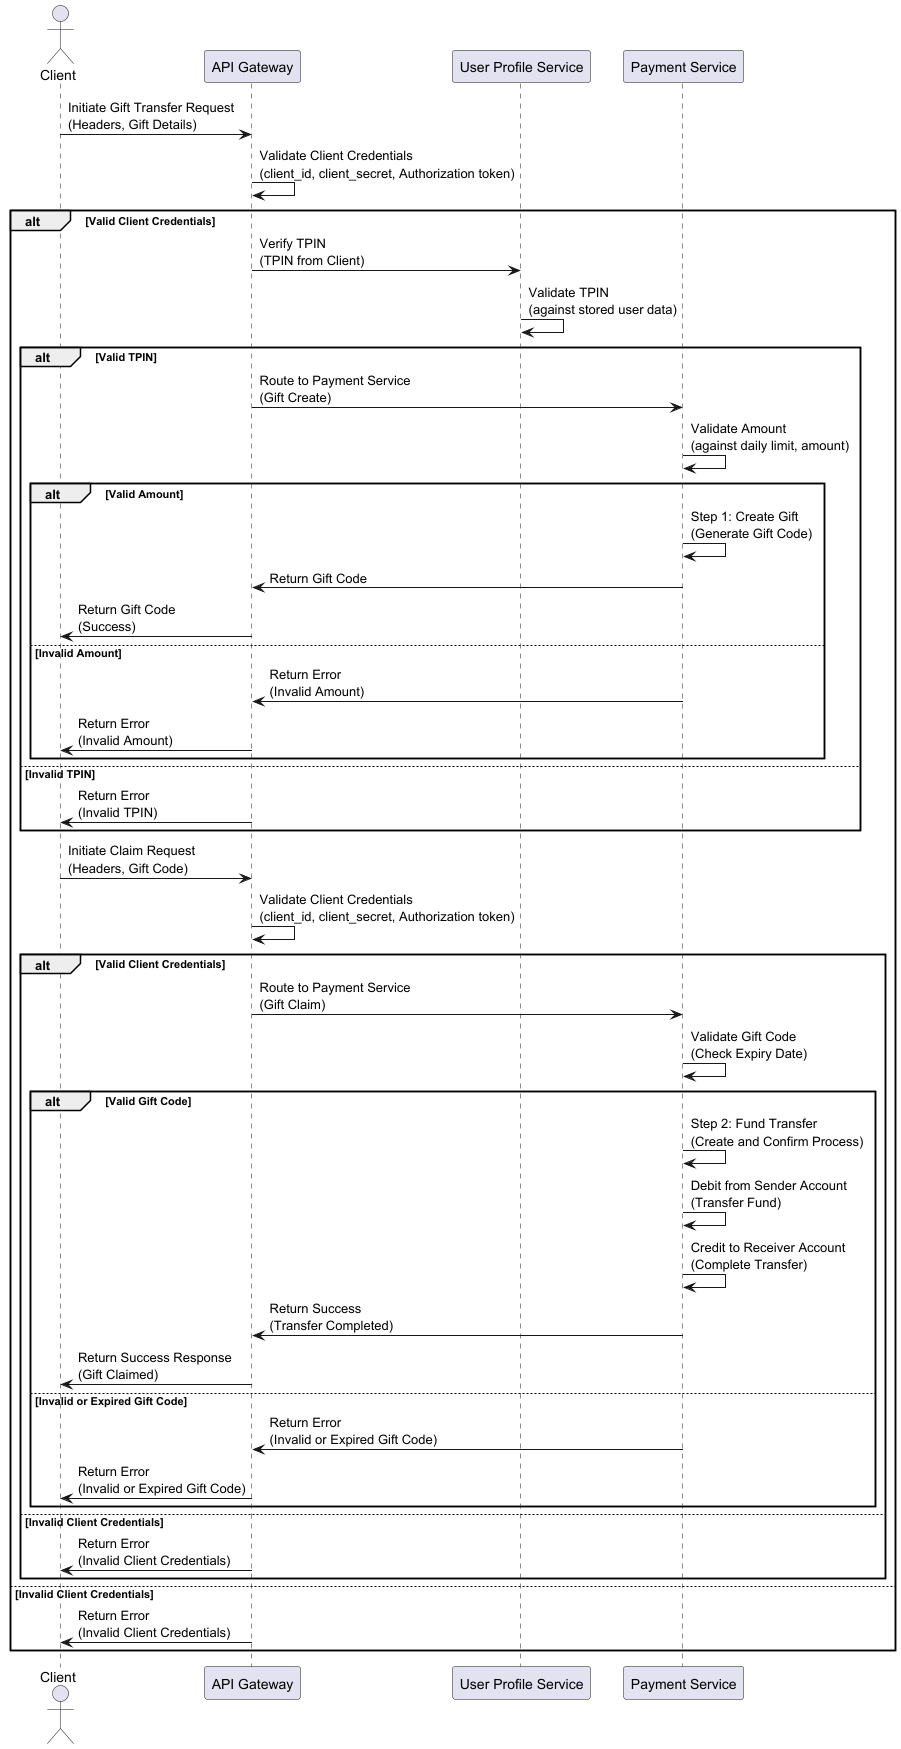

The diagram above was rendered by PlantUML. Its source (embedded in the PNG):
@startuml
actor Client

participant "API Gateway" as Gateway
participant "User Profile Service" as UserProfile
participant "Payment Service" as Payment

Client -> Gateway : Initiate Gift Transfer Request\n(Headers, Gift Details)
Gateway -> Gateway : Validate Client Credentials\n(client_id, client_secret, Authorization token)
alt Valid Client Credentials
    Gateway -> UserProfile : Verify TPIN\n(TPIN from Client)
    UserProfile -> UserProfile : Validate TPIN\n(against stored user data)
    alt Valid TPIN
        Gateway -> Payment : Route to Payment Service\n(Gift Create)
        Payment -> Payment : Validate Amount\n(against daily limit, amount)
        alt Valid Amount
            Payment -> Payment : Step 1: Create Gift\n(Generate Gift Code)
            Payment -> Gateway : Return Gift Code
            Gateway -> Client : Return Gift Code\n(Success)
        else Invalid Amount
            Payment -> Gateway : Return Error\n(Invalid Amount)
            Gateway -> Client : Return Error\n(Invalid Amount)
        end
    else Invalid TPIN
        Gateway -> Client : Return Error\n(Invalid TPIN)
    end

    Client -> Gateway : Initiate Claim Request\n(Headers, Gift Code)
    Gateway -> Gateway : Validate Client Credentials\n(client_id, client_secret, Authorization token)
    alt Valid Client Credentials
        Gateway -> Payment : Route to Payment Service\n(Gift Claim)
        Payment -> Payment : Validate Gift Code\n(Check Expiry Date)
        alt Valid Gift Code
            Payment -> Payment : Step 2: Fund Transfer\n(Create and Confirm Process)
            Payment -> Payment : Debit from Sender Account\n(Transfer Fund)
            Payment -> Payment : Credit to Receiver Account\n(Complete Transfer)
            Payment -> Gateway : Return Success\n(Transfer Completed)
            Gateway -> Client : Return Success Response\n(Gift Claimed)
        else Invalid or Expired Gift Code
            Payment -> Gateway : Return Error\n(Invalid or Expired Gift Code)
            Gateway -> Client : Return Error\n(Invalid or Expired Gift Code)
        end
    else Invalid Client Credentials
        Gateway -> Client : Return Error\n(Invalid Client Credentials)
    end
else Invalid Client Credentials
    Gateway -> Client : Return Error\n(Invalid Client Credentials)
end
@enduml